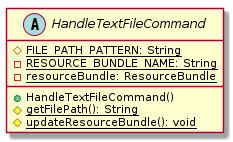

The diagram above was rendered by PlantUML. Its source (embedded in the PNG):
@startuml

    abstract class HandleTextFileCommand {
        {static} #FILE_PATH_PATTERN: String
        {static} -RESOURCE_BUNDLE_NAME: String
        {static} -resourceBundle: ResourceBundle
        +HandleTextFileCommand()
        {static} #getFilePath(): String
        {static} #updateResourceBundle(): void
    }

@enduml